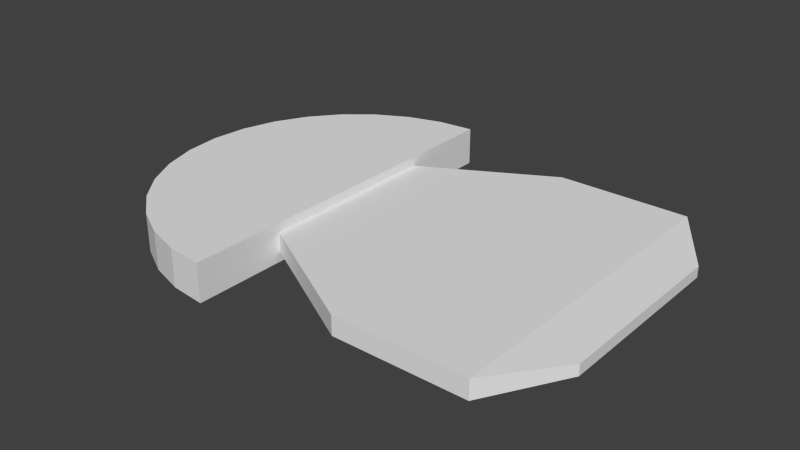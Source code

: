 # Source: hubplatform.blend  (saved by Blender 2.72.0; exported with 4.5.12 LTS)
import bpy
from mathutils import Matrix  # noqa: F401  (used for matrix-valued properties, if any)

bpy.ops.wm.read_factory_settings(use_empty=True)
scene = bpy.context.scene
scene.name = 'Scene'

# ---- collections
col_collection_1 = bpy.data.collections.new('Collection 1'); scene.collection.children.link(col_collection_1)

# ---- materials (node trees are filled in below, after node groups)
mat_material_001 = bpy.data.materials.new('Material.001')
mat_material_001.alpha_threshold = 0.0
mat_material_001.roughness = 0.5

# ---- material node trees
mat_material_001.use_nodes = True; mat_material_001.node_tree.nodes.clear()
_N = mat_material_001.node_tree.nodes; _L = mat_material_001.node_tree.links
n0 = _N.new('ShaderNodeOutputMaterial'); n0.name = 'Material Output'; n0.location = (300, 300)
n1 = _N.new('ShaderNodeBsdfDiffuse'); n1.name = 'Diffuse BSDF'; n1.location = (10, 300)
_L.new(n1.outputs[0], n0.inputs[0])
n0.is_active_output = True

# ---- world
world_world = bpy.data.worlds.new('World'); scene.world = world_world
world_world.color = (0.05088, 0.05088, 0.05088)
world_world.use_sun_shadow = False
world_world.sun_shadow_jitter_overblur = 0.0
world_world.cycles.sampling_method = 'MANUAL'
world_world.cycles.sample_map_resolution = 256

# ---- meshes
me_cylinder = bpy.data.meshes.new('Cylinder')
me_cylinder.from_pydata([(0.0, 1.0, -1.0), (0.0, 1.0, 1.0), (-3.258e-07, -1.0, -1.0), (-3.258e-07, -1.0, 1.0), (-0.1951, -0.9808, -1.0), (-0.1951, -0.9808, 1.0), (-0.3827, -0.9239, -1.0), (-0.3827, -0.9239, 1.0), (-0.5556, -0.8315, -1.0), (-0.5556, -0.8315, 1.0), (-0.7071, -0.7071, -1.0), (-0.7071, -0.7071, 1.0), (-0.8315, -0.5556, -1.0), (-0.8315, -0.5556, 1.0), (-0.9239, -0.3827, -1.0), (-0.9239, -0.3827, 1.0), (-0.9808, -0.1951, -1.0), (-0.9808, -0.1951, 1.0), (-1.0, 9.656e-07, -1.0), (-1.0, 9.656e-07, 1.0), (-0.9808, 0.1951, -1.0), (-0.9808, 0.1951, 1.0), (-0.9239, 0.3827, -1.0), (-0.9239, 0.3827, 1.0), (-0.8315, 0.5556, -1.0), (-0.8315, 0.5556, 1.0), (-0.7071, 0.7071, -1.0), (-0.7071, 0.7071, 1.0), (-0.5556, 0.8315, -1.0), (-0.5556, 0.8315, 1.0), (-0.3827, 0.9239, -1.0), (-0.3827, 0.9239, 1.0), (-0.1951, 0.9808, -1.0), (-0.1951, 0.9808, 1.0), (0.0, 1.0, 0.0), (-1.629e-07, 0.0, 1.0), (-1.629e-07, 0.0, -1.0), (-3.258e-07, -1.0, 0.0), (0.0, 1.0, 0.5), (-2.444e-07, -0.5, 1.0), (-2.444e-07, -0.5, -1.0), (-3.258e-07, -1.0, -0.5), (0.0, 1.0, -0.5), (-8.146e-08, 0.5, 1.0), (-8.146e-08, 0.5, -1.0), (-3.258e-07, -1.0, 0.5), (-2.444e-07, -0.5, 0.0), (-8.146e-08, 0.5, 0.0), (-1.629e-07, 0.0, -0.5), (-1.629e-07, 0.0, 0.5), (-2.444e-07, -0.5, 0.5), (-2.444e-07, -0.5, -0.5), (-8.146e-08, 0.5, -0.5), (-8.146e-08, 0.5, 0.5), (1.642, -2.232e-07, 0.0), (0.6852, -0.8785, 0.0), (0.6852, 0.8785, 0.0), (0.6852, -1.059e-07, -0.5), (0.6852, -1.059e-07, 0.5), (0.6852, -0.8785, 0.5), (0.6852, -0.8785, -0.5), (0.6852, 0.8785, -0.5), (0.6852, 0.8785, 0.5), (1.392, -0.8785, 0.0), (1.392, 0.8785, 0.0), (1.392, -1.778e-07, -0.5), (1.392, -1.778e-07, 0.5), (1.392, -0.8785, 0.5), (1.392, -0.8785, -0.5), (1.392, 0.8785, -0.5), (1.392, 0.8785, 0.5), (1.642, -0.5008, 0.0), (1.642, 0.5008, 0.0), (1.642, -2.232e-07, -0.285), (1.642, -2.232e-07, 0.285), (1.642, -0.5008, 0.285), (1.642, -0.5008, -0.285), (1.642, 0.5008, -0.285), (1.642, 0.5008, 0.285)], [], [(2, 41, 37, 45, 3, 5, 4), (4, 5, 7, 6), (6, 7, 9, 8), (8, 9, 11, 10), (10, 11, 13, 12), (12, 13, 15, 14), (14, 15, 17, 16), (16, 17, 19, 18), (18, 19, 21, 20), (20, 21, 23, 22), (22, 23, 25, 24), (24, 25, 27, 26), (26, 27, 29, 28), (28, 29, 31, 30), (50, 39, 3, 45), (32, 33, 1, 38, 34, 42, 0), (30, 31, 33, 32), (0, 44, 36, 40, 2, 4, 6, 8, 10, 12, 14, 16, 18, 20, 22, 24, 26, 28, 30, 32), (3, 39, 35, 43, 1, 33, 31, 29, 27, 25, 23, 21, 19, 17, 15, 13, 11, 9, 7, 5), (51, 46, 37, 41), (48, 52, 61, 57), (53, 43, 35, 49), (46, 50, 45, 37), (52, 47, 56, 61), (49, 35, 39, 50), (40, 51, 41, 2), (36, 48, 51, 40), (53, 49, 58, 62), (44, 52, 48, 36), (0, 42, 52, 44), (42, 34, 47, 52), (47, 53, 62, 56), (34, 38, 53, 47), (38, 1, 43, 53), (57, 61, 69, 65), (61, 56, 64, 69), (62, 58, 66, 70), (56, 62, 70, 64), (46, 51, 60, 55), (51, 48, 57, 60), (50, 46, 55, 59), (49, 50, 59, 58), (65, 69, 77, 73), (69, 64, 72, 77), (70, 66, 74, 78), (64, 70, 78, 72), (55, 60, 68, 63), (60, 57, 65, 68), (59, 55, 63, 67), (58, 59, 67, 66), (77, 72, 54, 73), (54, 74, 75, 71), (73, 54, 71, 76), (72, 78, 74, 54), (63, 68, 76, 71), (68, 65, 73, 76), (67, 63, 71, 75), (66, 67, 75, 74)])
me_cylinder.materials.append(mat_material_001)
me_cylinder.use_remesh_preserve_volume = False
me_cylinder.use_remesh_preserve_attributes = False
me_cylinder.use_mirror_vertex_groups = False
me_cylinder.update()

# ---- objects
ob_cylinder = bpy.data.objects.new('Cylinder', me_cylinder)

# ---- transforms, parenting, visibility, modifiers, constraints
ob_cylinder.location = (0.0, 0.0, 0.0)
ob_cylinder.scale = (5.176, 5.176, 0.5304)
ob_cylinder.lineart.crease_threshold = 0.0

# ---- collection membership
col_collection_1.objects.link(ob_cylinder)

# ---- scene / render settings (as saved in the file)
scene.frame_start = 1; scene.frame_end = 250; scene.frame_set(1)
scene.render.engine = 'CYCLES'
scene.render.resolution_percentage = 50
scene.render.dither_intensity = 0.0
scene.cycles.use_denoising = False
scene.cycles.samples = 10
scene.cycles.sampling_pattern = 'TABULATED_SOBOL'
scene.cycles.light_sampling_threshold = 0.0
scene.cycles.use_adaptive_sampling = False
scene.cycles.use_light_tree = False
scene.cycles.blur_glossy = 0.0
scene.cycles.pixel_filter_type = 'GAUSSIAN'
scene.cycles.sample_clamp_indirect = 0.0
scene.view_settings.view_transform = 'Standard'
bpy.context.view_layer.update()

# ---- added for rendering (the .blend has no active camera and no usable light): camera, sun
cam_auto = bpy.data.cameras.new('AutoCamera')
cam_auto.lens = 50.0
cam_auto.sensor_width = 36.0
cam_auto.clip_end = 1000.0
ob_auto_camera = bpy.data.objects.new('AutoCamera', cam_auto)
scene.collection.objects.link(ob_auto_camera)
ob_auto_camera.location = (17.5631, -19.0813, 12.7209)
ob_auto_camera.rotation_euler = (1.09748, -7.21219e-08, 0.694738)
scene.camera = ob_auto_camera
light_auto_sun = bpy.data.lights.new('AutoSun', 'SUN')
light_auto_sun.energy = 3.0
light_auto_sun.angle = 0.0523599
ob_auto_sun = bpy.data.objects.new('AutoSun', light_auto_sun)
scene.collection.objects.link(ob_auto_sun)
ob_auto_sun.rotation_euler = (0.872665, 0.174533, 0.523599)
bpy.context.view_layer.update()
